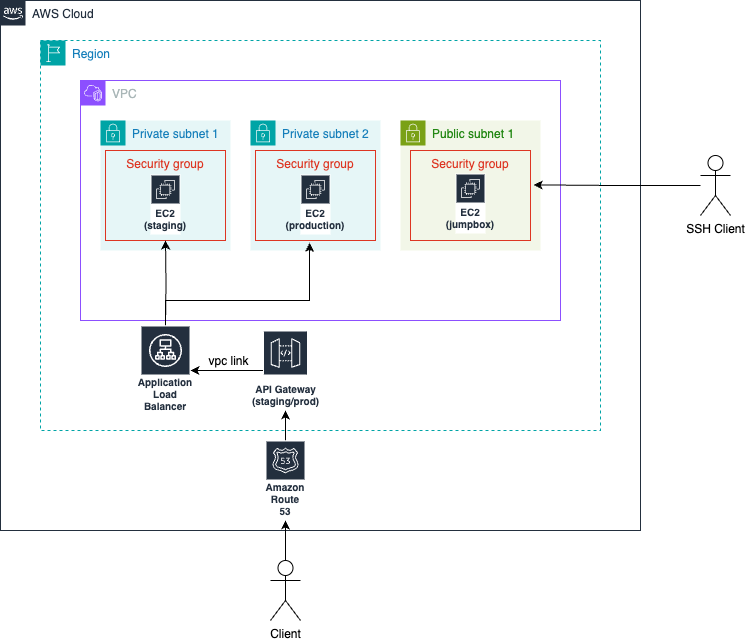

The diagram above was exported from draw.io. Its source (the exported page's mxGraphModel, read from the mxfile embedded in the PNG):
<mxGraphModel dx="954" dy="727" grid="1" gridSize="10" guides="1" tooltips="1" connect="1" arrows="1" fold="1" page="1" pageScale="1" pageWidth="1169" pageHeight="827" math="0" shadow="0">
  <root>
    <mxCell id="0" />
    <mxCell id="1" parent="0" />
    <mxCell id="Prcigh8EE_3-5Kh6FcX1-1" value="AWS Cloud" style="points=[[0,0],[0.25,0],[0.5,0],[0.75,0],[1,0],[1,0.25],[1,0.5],[1,0.75],[1,1],[0.75,1],[0.5,1],[0.25,1],[0,1],[0,0.75],[0,0.5],[0,0.25]];outlineConnect=0;gradientColor=none;html=1;whiteSpace=wrap;fontSize=12;fontStyle=0;container=1;pointerEvents=0;collapsible=0;recursiveResize=0;shape=mxgraph.aws4.group;grIcon=mxgraph.aws4.group_aws_cloud_alt;strokeColor=#232F3E;fillColor=none;verticalAlign=top;align=left;spacingLeft=30;fontColor=#232F3E;dashed=0;" vertex="1" parent="1">
      <mxGeometry x="160" y="120" width="640" height="530" as="geometry" />
    </mxCell>
    <mxCell id="Prcigh8EE_3-5Kh6FcX1-2" value="Region" style="points=[[0,0],[0.25,0],[0.5,0],[0.75,0],[1,0],[1,0.25],[1,0.5],[1,0.75],[1,1],[0.75,1],[0.5,1],[0.25,1],[0,1],[0,0.75],[0,0.5],[0,0.25]];outlineConnect=0;gradientColor=none;html=1;whiteSpace=wrap;fontSize=12;fontStyle=0;container=1;pointerEvents=0;collapsible=0;recursiveResize=0;shape=mxgraph.aws4.group;grIcon=mxgraph.aws4.group_region;strokeColor=#00A4A6;fillColor=none;verticalAlign=top;align=left;spacingLeft=30;fontColor=#147EBA;dashed=1;" vertex="1" parent="Prcigh8EE_3-5Kh6FcX1-1">
      <mxGeometry x="40" y="40" width="560" height="390" as="geometry" />
    </mxCell>
    <mxCell id="Prcigh8EE_3-5Kh6FcX1-3" value="VPC" style="points=[[0,0],[0.25,0],[0.5,0],[0.75,0],[1,0],[1,0.25],[1,0.5],[1,0.75],[1,1],[0.75,1],[0.5,1],[0.25,1],[0,1],[0,0.75],[0,0.5],[0,0.25]];outlineConnect=0;gradientColor=none;html=1;whiteSpace=wrap;fontSize=12;fontStyle=0;container=1;pointerEvents=0;collapsible=0;recursiveResize=0;shape=mxgraph.aws4.group;grIcon=mxgraph.aws4.group_vpc2;strokeColor=#8C4FFF;fillColor=none;verticalAlign=top;align=left;spacingLeft=30;fontColor=#AAB7B8;dashed=0;" vertex="1" parent="Prcigh8EE_3-5Kh6FcX1-2">
      <mxGeometry x="40" y="40" width="480" height="240" as="geometry" />
    </mxCell>
    <mxCell id="Prcigh8EE_3-5Kh6FcX1-5" value="Public subnet 1" style="points=[[0,0],[0.25,0],[0.5,0],[0.75,0],[1,0],[1,0.25],[1,0.5],[1,0.75],[1,1],[0.75,1],[0.5,1],[0.25,1],[0,1],[0,0.75],[0,0.5],[0,0.25]];outlineConnect=0;gradientColor=none;html=1;whiteSpace=wrap;fontSize=12;fontStyle=0;container=1;pointerEvents=0;collapsible=0;recursiveResize=0;shape=mxgraph.aws4.group;grIcon=mxgraph.aws4.group_security_group;grStroke=0;strokeColor=#7AA116;fillColor=#F2F6E8;verticalAlign=top;align=left;spacingLeft=30;fontColor=#248814;dashed=0;" vertex="1" parent="Prcigh8EE_3-5Kh6FcX1-3">
      <mxGeometry x="320" y="40" width="140" height="130" as="geometry" />
    </mxCell>
    <mxCell id="Prcigh8EE_3-5Kh6FcX1-26" value="Security group" style="fillColor=none;strokeColor=#DD3522;verticalAlign=top;fontStyle=0;fontColor=#DD3522;whiteSpace=wrap;html=1;" vertex="1" parent="Prcigh8EE_3-5Kh6FcX1-5">
      <mxGeometry x="10" y="30" width="120" height="90" as="geometry" />
    </mxCell>
    <mxCell id="Prcigh8EE_3-5Kh6FcX1-25" value="EC2 (jumpbox)" style="sketch=0;outlineConnect=0;fontColor=#232F3E;gradientColor=none;strokeColor=#ffffff;fillColor=#232F3E;dashed=0;verticalLabelPosition=middle;verticalAlign=bottom;align=center;html=1;whiteSpace=wrap;fontSize=10;fontStyle=1;spacing=3;shape=mxgraph.aws4.productIcon;prIcon=mxgraph.aws4.ec2;" vertex="1" parent="Prcigh8EE_3-5Kh6FcX1-5">
      <mxGeometry x="55" y="53" width="30" height="60" as="geometry" />
    </mxCell>
    <mxCell id="Prcigh8EE_3-5Kh6FcX1-19" value="Private subnet 1" style="points=[[0,0],[0.25,0],[0.5,0],[0.75,0],[1,0],[1,0.25],[1,0.5],[1,0.75],[1,1],[0.75,1],[0.5,1],[0.25,1],[0,1],[0,0.75],[0,0.5],[0,0.25]];outlineConnect=0;gradientColor=none;html=1;whiteSpace=wrap;fontSize=12;fontStyle=0;container=1;pointerEvents=0;collapsible=0;recursiveResize=0;shape=mxgraph.aws4.group;grIcon=mxgraph.aws4.group_security_group;grStroke=0;strokeColor=#00A4A6;fillColor=#E6F6F7;verticalAlign=top;align=left;spacingLeft=30;fontColor=#147EBA;dashed=0;" vertex="1" parent="Prcigh8EE_3-5Kh6FcX1-3">
      <mxGeometry x="20" y="40" width="130" height="130" as="geometry" />
    </mxCell>
    <mxCell id="Prcigh8EE_3-5Kh6FcX1-21" value="Security group" style="fillColor=none;strokeColor=#DD3522;verticalAlign=top;fontStyle=0;fontColor=#DD3522;whiteSpace=wrap;html=1;" vertex="1" parent="Prcigh8EE_3-5Kh6FcX1-19">
      <mxGeometry x="5" y="30" width="120" height="90" as="geometry" />
    </mxCell>
    <mxCell id="Prcigh8EE_3-5Kh6FcX1-22" value="EC2 (staging)" style="sketch=0;outlineConnect=0;fontColor=#232F3E;gradientColor=none;strokeColor=#ffffff;fillColor=#232F3E;dashed=0;verticalLabelPosition=middle;verticalAlign=bottom;align=center;html=1;whiteSpace=wrap;fontSize=10;fontStyle=1;spacing=3;shape=mxgraph.aws4.productIcon;prIcon=mxgraph.aws4.ec2;" vertex="1" parent="Prcigh8EE_3-5Kh6FcX1-19">
      <mxGeometry x="50" y="54" width="30" height="60" as="geometry" />
    </mxCell>
    <mxCell id="Prcigh8EE_3-5Kh6FcX1-20" value="Private subnet 2" style="points=[[0,0],[0.25,0],[0.5,0],[0.75,0],[1,0],[1,0.25],[1,0.5],[1,0.75],[1,1],[0.75,1],[0.5,1],[0.25,1],[0,1],[0,0.75],[0,0.5],[0,0.25]];outlineConnect=0;gradientColor=none;html=1;whiteSpace=wrap;fontSize=12;fontStyle=0;container=1;pointerEvents=0;collapsible=0;recursiveResize=0;shape=mxgraph.aws4.group;grIcon=mxgraph.aws4.group_security_group;grStroke=0;strokeColor=#00A4A6;fillColor=#E6F6F7;verticalAlign=top;align=left;spacingLeft=30;fontColor=#147EBA;dashed=0;" vertex="1" parent="Prcigh8EE_3-5Kh6FcX1-3">
      <mxGeometry x="170" y="40" width="130" height="130" as="geometry" />
    </mxCell>
    <mxCell id="Prcigh8EE_3-5Kh6FcX1-7" value="Security group" style="fillColor=none;strokeColor=#DD3522;verticalAlign=top;fontStyle=0;fontColor=#DD3522;whiteSpace=wrap;html=1;" vertex="1" parent="Prcigh8EE_3-5Kh6FcX1-20">
      <mxGeometry x="5" y="30" width="120" height="90" as="geometry" />
    </mxCell>
    <mxCell id="Prcigh8EE_3-5Kh6FcX1-9" value="EC2 (production)" style="sketch=0;outlineConnect=0;fontColor=#232F3E;gradientColor=none;strokeColor=#ffffff;fillColor=#232F3E;dashed=0;verticalLabelPosition=middle;verticalAlign=bottom;align=center;html=1;whiteSpace=wrap;fontSize=10;fontStyle=1;spacing=3;shape=mxgraph.aws4.productIcon;prIcon=mxgraph.aws4.ec2;" vertex="1" parent="Prcigh8EE_3-5Kh6FcX1-20">
      <mxGeometry x="50" y="54" width="30" height="60" as="geometry" />
    </mxCell>
    <mxCell id="Prcigh8EE_3-5Kh6FcX1-31" style="edgeStyle=orthogonalEdgeStyle;rounded=0;orthogonalLoop=1;jettySize=auto;html=1;" edge="1" parent="Prcigh8EE_3-5Kh6FcX1-2" source="Prcigh8EE_3-5Kh6FcX1-10">
      <mxGeometry relative="1" as="geometry">
        <mxPoint x="150" y="330" as="targetPoint" />
      </mxGeometry>
    </mxCell>
    <mxCell id="Prcigh8EE_3-5Kh6FcX1-10" value="API Gateway&lt;br&gt;(staging/prod)" style="sketch=0;outlineConnect=0;fontColor=#232F3E;gradientColor=none;strokeColor=#ffffff;fillColor=#232F3E;dashed=0;verticalLabelPosition=middle;verticalAlign=bottom;align=center;html=1;whiteSpace=wrap;fontSize=10;fontStyle=1;spacing=3;shape=mxgraph.aws4.productIcon;prIcon=mxgraph.aws4.api_gateway;" vertex="1" parent="Prcigh8EE_3-5Kh6FcX1-2">
      <mxGeometry x="222.5" y="290" width="45" height="80" as="geometry" />
    </mxCell>
    <mxCell id="Prcigh8EE_3-5Kh6FcX1-35" style="edgeStyle=orthogonalEdgeStyle;rounded=0;orthogonalLoop=1;jettySize=auto;html=1;entryX=0.5;entryY=1;entryDx=0;entryDy=0;" edge="1" parent="Prcigh8EE_3-5Kh6FcX1-2" target="Prcigh8EE_3-5Kh6FcX1-21">
      <mxGeometry relative="1" as="geometry">
        <mxPoint x="125" y="285" as="sourcePoint" />
      </mxGeometry>
    </mxCell>
    <mxCell id="Prcigh8EE_3-5Kh6FcX1-36" style="edgeStyle=orthogonalEdgeStyle;rounded=0;orthogonalLoop=1;jettySize=auto;html=1;entryX=0.451;entryY=1.026;entryDx=0;entryDy=0;entryPerimeter=0;" edge="1" parent="Prcigh8EE_3-5Kh6FcX1-2" target="Prcigh8EE_3-5Kh6FcX1-7">
      <mxGeometry relative="1" as="geometry">
        <mxPoint x="125.05882352941171" y="285" as="sourcePoint" />
        <Array as="points">
          <mxPoint x="125" y="260" />
          <mxPoint x="269" y="260" />
        </Array>
      </mxGeometry>
    </mxCell>
    <mxCell id="Prcigh8EE_3-5Kh6FcX1-37" value="Application Load Balancer" style="sketch=0;outlineConnect=0;fontColor=#232F3E;gradientColor=none;strokeColor=#ffffff;fillColor=#232F3E;dashed=0;verticalLabelPosition=middle;verticalAlign=bottom;align=center;html=1;whiteSpace=wrap;fontSize=10;fontStyle=1;spacing=3;shape=mxgraph.aws4.productIcon;prIcon=mxgraph.aws4.application_load_balancer;" vertex="1" parent="Prcigh8EE_3-5Kh6FcX1-2">
      <mxGeometry x="100" y="285" width="50" height="90" as="geometry" />
    </mxCell>
    <mxCell id="Prcigh8EE_3-5Kh6FcX1-18" value="vpc link" style="text;html=1;align=center;verticalAlign=middle;resizable=0;points=[];autosize=1;strokeColor=none;fillColor=none;rotation=0;" vertex="1" parent="Prcigh8EE_3-5Kh6FcX1-2">
      <mxGeometry x="158" y="306" width="60" height="30" as="geometry" />
    </mxCell>
    <mxCell id="Prcigh8EE_3-5Kh6FcX1-17" style="edgeStyle=orthogonalEdgeStyle;rounded=0;orthogonalLoop=1;jettySize=auto;html=1;" edge="1" parent="Prcigh8EE_3-5Kh6FcX1-1" source="Prcigh8EE_3-5Kh6FcX1-14" target="Prcigh8EE_3-5Kh6FcX1-10">
      <mxGeometry relative="1" as="geometry" />
    </mxCell>
    <mxCell id="Prcigh8EE_3-5Kh6FcX1-14" value="Amazon Route 53" style="sketch=0;outlineConnect=0;fontColor=#232F3E;gradientColor=none;strokeColor=#ffffff;fillColor=#232F3E;dashed=0;verticalLabelPosition=middle;verticalAlign=bottom;align=center;html=1;whiteSpace=wrap;fontSize=10;fontStyle=1;spacing=3;shape=mxgraph.aws4.productIcon;prIcon=mxgraph.aws4.route_53;" vertex="1" parent="Prcigh8EE_3-5Kh6FcX1-1">
      <mxGeometry x="265" y="440" width="40" height="80" as="geometry" />
    </mxCell>
    <mxCell id="Prcigh8EE_3-5Kh6FcX1-16" style="edgeStyle=orthogonalEdgeStyle;rounded=0;orthogonalLoop=1;jettySize=auto;html=1;" edge="1" parent="1" source="Prcigh8EE_3-5Kh6FcX1-13" target="Prcigh8EE_3-5Kh6FcX1-14">
      <mxGeometry relative="1" as="geometry" />
    </mxCell>
    <mxCell id="Prcigh8EE_3-5Kh6FcX1-13" value="Client" style="shape=umlActor;verticalLabelPosition=bottom;verticalAlign=top;html=1;outlineConnect=0;" vertex="1" parent="1">
      <mxGeometry x="430" y="680" width="30" height="60" as="geometry" />
    </mxCell>
    <mxCell id="Prcigh8EE_3-5Kh6FcX1-27" value="SSH Client" style="shape=umlActor;verticalLabelPosition=bottom;verticalAlign=top;html=1;outlineConnect=0;" vertex="1" parent="1">
      <mxGeometry x="860" y="275" width="30" height="60" as="geometry" />
    </mxCell>
    <mxCell id="Prcigh8EE_3-5Kh6FcX1-28" style="edgeStyle=orthogonalEdgeStyle;rounded=0;orthogonalLoop=1;jettySize=auto;html=1;entryX=1.027;entryY=0.382;entryDx=0;entryDy=0;entryPerimeter=0;" edge="1" parent="1" source="Prcigh8EE_3-5Kh6FcX1-27" target="Prcigh8EE_3-5Kh6FcX1-26">
      <mxGeometry relative="1" as="geometry" />
    </mxCell>
  </root>
</mxGraphModel>